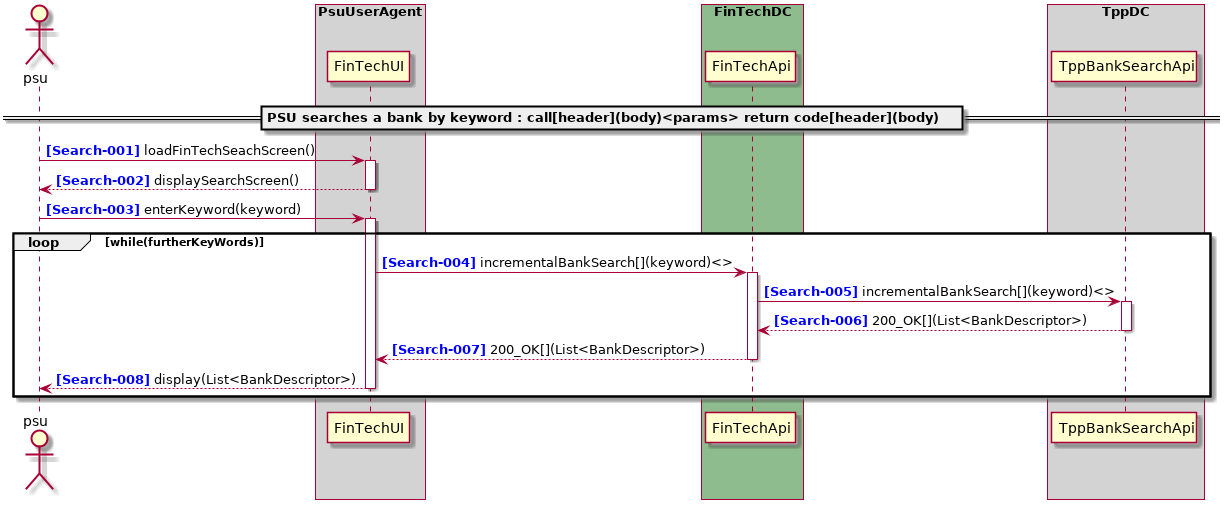

The diagram above was rendered by PlantUML. Its source (embedded in the PNG):
@startuml

autonumber "<b><color blue>[Search-000]</color></b>"
actor psu

box "PsuUserAgent" #LightGray
    participant "FinTechUI" as FinTechUI
end box
box "FinTechDC" #DarkSeaGreen
    participant "FinTechApi" as FinTechApi
end box
box "TppDC" #LightGray
    participant "TppBankSearchApi" as TppBankSearchApi

end box
box "AspspDC" #LightSkyBlue
end box

== PSU searches a bank by keyword : call[header](body)<params> return code[header](body) ==

psu -> FinTechUI ++ : loadFinTechSeachScreen()
return displaySearchScreen()
psu -> FinTechUI ++ : enterKeyword(keyword)
loop while(furtherKeyWords)
FinTechUI -> FinTechApi ++ : incrementalBankSearch[](keyword)<>
FinTechApi -> TppBankSearchApi ++ : incrementalBankSearch[](keyword)<>
return 200_OK[](List<BankDescriptor>)
return 200_OK[](List<BankDescriptor>)
return display(List<BankDescriptor>)
end
@enduml